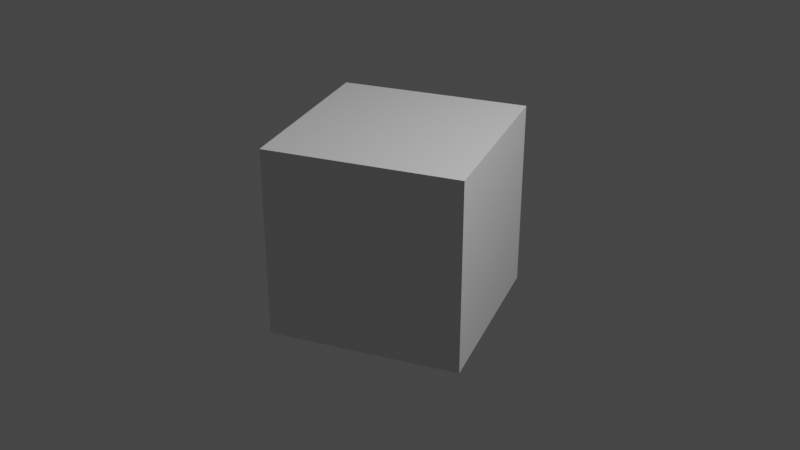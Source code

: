 # Source: 20210709_grease_pencil_lineart_0001.blend  (saved by Blender 2.93.20; exported with 4.5.12 LTS)
import bpy
from mathutils import Matrix  # noqa: F401  (used for matrix-valued properties, if any)

bpy.ops.wm.read_factory_settings(use_empty=True)
scene = bpy.context.scene
scene.name = 'Scene'

# ---- collections
col_collection_1 = bpy.data.collections.new('Collection 1'); scene.collection.children.link(col_collection_1)
col_collection = bpy.data.collections.new('Collection'); scene.collection.children.link(col_collection)

# ---- materials (node trees are filled in below, after node groups)
mat_solidline = bpy.data.materials.new('SolidLine')
mat_solidline.use_transparent_shadow = False
mat_material = bpy.data.materials.new('Material')
mat_material.alpha_threshold = 0.0
mat_material.use_transparent_shadow = False
mat_material.line_color = (0.0, 0.0, 0.0, 1.0)

# ---- material node trees
mat_solidline.use_nodes = True; mat_solidline.node_tree.nodes.clear()
_N = mat_solidline.node_tree.nodes; _L = mat_solidline.node_tree.links
n0 = _N.new('ShaderNodeBsdfPrincipled'); n0.name = 'Principled BSDF'; n0.location = (10, 300)
n0.distribution = 'GGX'
n0.subsurface_method = 'BURLEY'
n0.inputs[3].default_value = 1.45
n0.inputs[27].default_value = (0.0, 0.0, 0.0, 1.0)
n0.inputs[28].default_value = 1.0
n1 = _N.new('ShaderNodeOutputMaterial'); n1.name = 'Material Output'; n1.location = (300, 300)
_L.new(n0.outputs[0], n1.inputs[0])
n1.is_active_output = True
mat_material.use_nodes = True; mat_material.node_tree.nodes.clear()
_N = mat_material.node_tree.nodes; _L = mat_material.node_tree.links
n0 = _N.new('ShaderNodeOutputMaterial'); n0.name = 'Material Output'; n0.location = (300, 300)
n1 = _N.new('ShaderNodeBsdfPrincipled'); n1.name = 'Principled BSDF'; n1.location = (10, 300)
n1.distribution = 'GGX'
n1.subsurface_method = 'BURLEY'
n1.inputs[2].default_value = 0.4
n1.inputs[3].default_value = 1.45
n1.inputs[27].default_value = (0.0, 0.0, 0.0, 1.0)
n1.inputs[28].default_value = 1.0
_L.new(n1.outputs[0], n0.inputs[0])
n0.is_active_output = True

# ---- world
world_world = bpy.data.worlds.new('World'); scene.world = world_world
world_world.use_nodes = True; world_world.node_tree.nodes.clear()
_N = world_world.node_tree.nodes; _L = world_world.node_tree.links
n0 = _N.new('ShaderNodeOutputWorld'); n0.name = 'World Output'; n0.location = (300, 300)
n1 = _N.new('ShaderNodeBackground'); n1.name = 'Background'; n1.location = (10, 300)
n1.inputs[0].default_value = (0.05088, 0.05088, 0.05088, 1.0)
_L.new(n1.outputs[0], n0.inputs[0])
n0.is_active_output = True
world_world.color = (0.05088, 0.05088, 0.05088)
world_world.use_sun_shadow = False
world_world.sun_shadow_jitter_overblur = 0.0

# ---- cameras
cam_camera = bpy.data.cameras.new('Camera')
cam_camera.clip_end = 100.0
cam_camera.ortho_scale = 7.314

# ---- lights
light_light = bpy.data.lights.new('Light', 'POINT')
light_light.transmission_factor = 0.0
light_light.energy = 1000.0
light_light.shadow_soft_size = 0.1
light_light.shadow_maximum_resolution = 0.006
light_light.use_absolute_resolution = True

# ---- meshes
me_cube = bpy.data.meshes.new('Cube')
me_cube.from_pydata([(1.0, 1.0, 1.0), (1.0, 1.0, -1.0), (1.0, -1.0, 1.0), (1.0, -1.0, -1.0), (-1.0, 1.0, 1.0), (-1.0, 1.0, -1.0), (-1.0, -1.0, 1.0), (-1.0, -1.0, -1.0)], [], [(0, 4, 6, 2), (3, 2, 6, 7), (7, 6, 4, 5), (5, 1, 3, 7), (1, 0, 2, 3), (5, 4, 0, 1)])
_uv = me_cube.uv_layers.new(name='UVMap')
_uv.uv.foreach_set('vector', [0.625, 0.5, 0.875, 0.5, 0.875, 0.75, 0.625, 0.75, 0.375, 0.75, 0.625, 0.75, 0.625, 1.0, 0.375, 1.0, 0.375, 0.0, 0.625, 0.0, 0.625, 0.25, 0.375, 0.25, 0.125, 0.5, 0.375, 0.5, 0.375, 0.75, 0.125, 0.75, 0.375, 0.5, 0.625, 0.5, 0.625, 0.75, 0.375, 0.75, 0.375, 0.25, 0.625, 0.25, 0.625, 0.5, 0.375, 0.5])
me_cube.materials.append(mat_material)
me_cube.use_remesh_preserve_volume = False
me_cube.use_remesh_preserve_attributes = False
me_cube.use_mirror_vertex_groups = False
me_cube.update()

# ---- objects
ob_gpencil = bpy.data.objects.new('GPencil', None)
ob_light = bpy.data.objects.new('Light', light_light)
ob_camera = bpy.data.objects.new('Camera', cam_camera)
ob_cube = bpy.data.objects.new('Cube', me_cube)

# ---- transforms, parenting, visibility, modifiers, constraints
ob_gpencil.location = (0.0, 0.0, 0.0)
ob_gpencil.empty_image_offset = (0.0, 0.0)
ob_gpencil.color = (0.0, 0.0, 0.0, 1.0)
ob_gpencil.use_grease_pencil_lights = True
_m = ob_gpencil.modifiers.new('Line Art', 'LINEART')
_m.show_render = True
_m.split_angle = 1.047
_m.smooth_tolerance = 0.2
_m.use_output_vertex_group_match_by_name = False
_m.use_face_mark_keep_contour = False
_m.stroke_depth_offset = 0.0
_m.source_type = 'OBJECT'
_m.source_object = ob_cube
_m.use_contour = True
_m.use_loose = True
_m.use_crease = True
_m.target_layer = 'Outlines'
_m.target_material = mat_solidline
_m.is_baked = True
_m.use_cache = True
_m.overscan = 0.0
_m.radius = 0.015
_m.use_crease_on_smooth = True
_m.use_crease_on_sharp = False
ob_light.location = (4.076, 1.005, 5.904)
ob_light.rotation_euler = (0.6503, 0.05522, 1.866)
ob_light.lock_rotations_4d = False
ob_light.empty_display_type = 'ARROWS'
ob_light.color = (0.0, 0.0, 0.0, 0.0)
ob_light.lineart.crease_threshold = 0.0
ob_camera.location = (7.359, -6.926, 4.958)
ob_camera.rotation_euler = (1.109, 0.0, 0.8149)
ob_camera.lock_rotations_4d = False
ob_camera.empty_display_type = 'ARROWS'
ob_camera.color = (0.0, 0.0, 0.0, 0.0)
ob_camera.display_type = 'WIRE'
ob_camera.lineart.crease_threshold = 0.0
ob_cube.location = (0.0, 0.0, 0.0)
ob_cube.rotation_euler = (0.0, 0.0, 0.4443)
ob_cube.lock_rotations_4d = False
ob_cube.empty_display_type = 'ARROWS'
ob_cube.lineart.crease_threshold = 0.0

# ---- collection membership
scene.collection.objects.link(ob_gpencil)
col_collection_1.objects.link(ob_light)
col_collection_1.objects.link(ob_camera)
col_collection.objects.link(ob_cube)

# ---- scene / render settings (as saved in the file)
scene.camera = ob_camera
scene.frame_start = 1; scene.frame_end = 100; scene.frame_set(8)
scene.render.engine = 'BLENDER_EEVEE_NEXT'
scene.cycles.use_denoising = False
scene.cycles.samples = 128
scene.cycles.sampling_pattern = 'TABULATED_SOBOL'
scene.cycles.use_adaptive_sampling = False
scene.cycles.use_light_tree = False
scene.view_settings.view_transform = 'Filmic'
bpy.context.view_layer.update()
